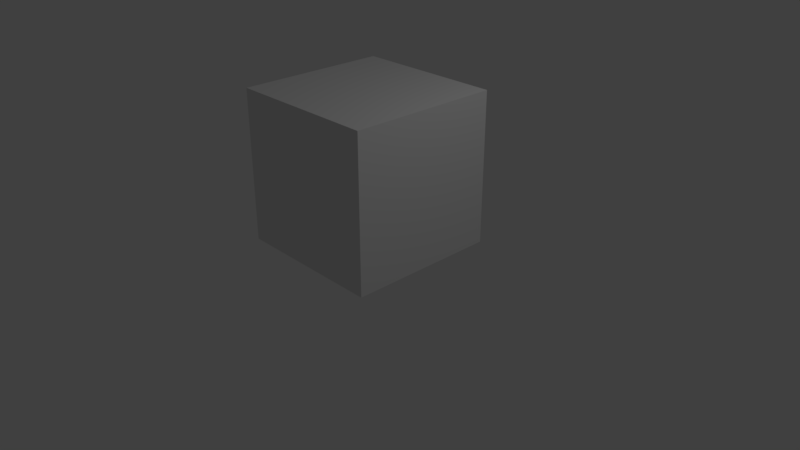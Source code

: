 # Source: bluecube.blend  (saved by Blender 2.79.0; exported with 4.5.12 LTS)
import bpy
from mathutils import Matrix  # noqa: F401  (used for matrix-valued properties, if any)

bpy.ops.wm.read_factory_settings(use_empty=True)
scene = bpy.context.scene
scene.name = 'Scene'

# ---- collections
col_collection_1 = bpy.data.collections.new('Collection 1'); scene.collection.children.link(col_collection_1)

# ---- materials (node trees are filled in below, after node groups)
mat_material = bpy.data.materials.new('Material')
mat_material.alpha_threshold = 0.0
mat_material.use_transparent_shadow = False
mat_material.roughness = 0.5
mat_material.line_color = (0.0, 0.0, 0.0, 1.0)

# ---- material node trees

# ---- world
world_world = bpy.data.worlds.new('World'); scene.world = world_world
world_world.color = (0.05088, 0.05088, 0.05088)
world_world.use_sun_shadow = False
world_world.sun_shadow_jitter_overblur = 0.0
world_world.cycles.sampling_method = 'MANUAL'

# ---- cameras
cam_camera = bpy.data.cameras.new('Camera')
cam_camera.clip_end = 100.0
cam_camera.lens = 35.0
cam_camera.sensor_width = 32.0
cam_camera.sensor_height = 18.0
cam_camera.ortho_scale = 7.314
cam_camera.dof.focus_distance = 0.0
cam_camera.dof.aperture_fstop = 128.0

# ---- lights
light_lamp = bpy.data.lights.new('Lamp', 'POINT')
light_lamp.transmission_factor = 0.0
light_lamp.cutoff_distance = 30.0
light_lamp.energy = 100.0
light_lamp.shadow_buffer_clip_start = 1.001
light_lamp.shadow_soft_size = 0.1
light_lamp.shadow_maximum_resolution = 0.006
light_lamp.use_absolute_resolution = True

# ---- meshes
me_cube = bpy.data.meshes.new('Cube')
me_cube.from_pydata([(1.0, 1.0, 0.1982), (1.0, -1.0, 0.1982), (-1.0, -1.0, 0.1982), (-1.0, 1.0, 0.1982), (1.0, 1.0, 2.198), (1.0, -1.0, 2.198), (-1.0, -1.0, 2.198), (-1.0, 1.0, 2.198)], [], [(0, 1, 2, 3), (4, 7, 6, 5), (0, 4, 5, 1), (1, 5, 6, 2), (2, 6, 7, 3), (4, 0, 3, 7)])
_uv = me_cube.uv_layers.new(name='UVMap')
_uv.uv.foreach_set('vector', [1.987e-08, 0.6667, 0.3333, 0.6667, 0.3333, 1.0, 0.0, 1.0, 0.6667, 0.0, 0.6667, 0.3333, 0.3333, 0.3333, 0.3333, 7.947e-08, 0.6638, 0.3274, 0.6638, 0.6607, 0.3305, 0.6607, 0.3305, 0.3274, 0.6664, 0.3305, 0.6664, 0.6638, 0.3331, 0.6638, 0.3331, 0.3305, 0.3336, 0.3333, 0.3336, 0.6667, 0.6669, 0.6667, 0.6669, 0.3333, 0.3333, 0.6667, 0.3333, 0.3333, 0.6667, 0.3333, 0.6667, 0.6667])
me_cube.materials.append(mat_material)
me_cube.use_remesh_preserve_volume = False
me_cube.use_remesh_preserve_attributes = False
me_cube.use_mirror_vertex_groups = False
me_cube.update()

# ---- objects
ob_cube = bpy.data.objects.new('Cube', me_cube)
ob_lamp = bpy.data.objects.new('Lamp', light_lamp)
ob_camera = bpy.data.objects.new('Camera', cam_camera)

# ---- transforms, parenting, visibility, modifiers, constraints
ob_cube.location = (0.0, 0.0, 0.0)
ob_cube.lock_rotations_4d = False
ob_cube.empty_display_type = 'ARROWS'
ob_cube.lineart.crease_threshold = 0.0
ob_lamp.location = (4.076, 1.005, 5.904)
ob_lamp.rotation_euler = (0.6503, 0.05522, 1.866)
ob_lamp.lock_rotations_4d = False
ob_lamp.empty_display_type = 'ARROWS'
ob_lamp.color = (0.0, 0.0, 0.0, 0.0)
ob_lamp.lineart.crease_threshold = 0.0
ob_camera.location = (7.481, -6.508, 5.344)
ob_camera.rotation_euler = (1.109, 0.0, 0.8149)
ob_camera.lock_rotations_4d = False
ob_camera.empty_display_type = 'ARROWS'
ob_camera.color = (0.0, 0.0, 0.0, 0.0)
ob_camera.display_type = 'WIRE'
ob_camera.lineart.crease_threshold = 0.0

# ---- collection membership
col_collection_1.objects.link(ob_cube)
col_collection_1.objects.link(ob_lamp)
col_collection_1.objects.link(ob_camera)

# ---- scene / render settings (as saved in the file)
scene.camera = ob_camera
scene.frame_start = 1; scene.frame_end = 250; scene.frame_set(1)
scene.render.engine = 'BLENDER_EEVEE_NEXT'
scene.render.resolution_percentage = 50
scene.render.dither_intensity = 0.0
scene.cycles.use_denoising = False
scene.cycles.samples = 128
scene.cycles.sampling_pattern = 'TABULATED_SOBOL'
scene.cycles.use_adaptive_sampling = False
scene.cycles.use_light_tree = False
scene.cycles.blur_glossy = 0.0
scene.cycles.sample_clamp_indirect = 0.0
scene.view_settings.view_transform = 'Standard'
bpy.context.view_layer.update()
